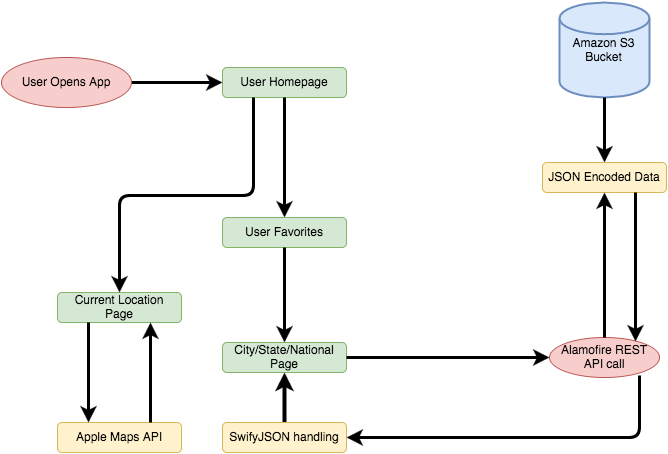

The diagram above was exported from draw.io. Its source (the exported page's mxGraphModel, read from the mxfile embedded in the PNG):
<mxGraphModel dx="950" dy="507" grid="1" gridSize="10" guides="1" tooltips="1" connect="1" arrows="1" fold="1" page="1" pageScale="1" pageWidth="850" pageHeight="1100" background="none" math="0" shadow="0">
  <root>
    <mxCell id="0" style=";html=1;" />
    <mxCell id="1" style=";html=1;" parent="0" />
    <mxCell id="5f7bb63c17804c67-77" value="User Homepage" style="rounded=1;fillColor=#d5e8d4;strokeColor=#82b366;" vertex="1" parent="1">
      <mxGeometry x="503" y="135" width="124" height="30" as="geometry" />
    </mxCell>
    <mxCell id="5f7bb63c17804c67-78" value="" style="curved=1;noEdgeStyle=1;orthogonal=1;fillColor=#FFFFFF;strokeColor=#000000;exitX=1;exitY=0.5;endSize=7;startSize=7;strokeWidth=3;" edge="1" parent="1" source="5f7bb63c17804c67-79" target="5f7bb63c17804c67-77">
      <mxGeometry relative="1" as="geometry">
        <mxPoint x="403" y="150" as="sourcePoint" />
        <Array as="points">
          <mxPoint x="415" y="150" />
          <mxPoint x="491" y="150" />
        </Array>
      </mxGeometry>
    </mxCell>
    <mxCell id="5f7bb63c17804c67-79" value="User Opens App" style="ellipse;fillColor=#f8cecc;strokeColor=#b85450;" vertex="1" parent="1">
      <mxGeometry x="282" y="125" width="130" height="50" as="geometry" />
    </mxCell>
    <mxCell id="5f7bb63c17804c67-84" value="Amazon S3 Bucket" style="strokeWidth=2;html=1;shape=mxgraph.flowchart.database;whiteSpace=wrap;shadow=0;fillColor=#dae8fc;strokeColor=#6c8ebf;" vertex="1" parent="1">
      <mxGeometry x="840" y="70" width="90" height="95" as="geometry" />
    </mxCell>
    <mxCell id="5f7bb63c17804c67-88" style="edgeStyle=orthogonalEdgeStyle;html=1;jettySize=auto;orthogonalLoop=1;strokeColor=#000000;fillColor=#FFFFFF;entryX=0.5;entryY=0;endSize=7;startSize=7;strokeWidth=3;" edge="1" parent="1" source="5f7bb63c17804c67-77" target="5f7bb63c17804c67-89">
      <mxGeometry relative="1" as="geometry">
        <mxPoint x="565" y="270" as="targetPoint" />
        <Array as="points" />
      </mxGeometry>
    </mxCell>
    <mxCell id="5f7bb63c17804c67-89" value="User Favorites" style="rounded=1;fillColor=#d5e8d4;strokeColor=#82b366;" vertex="1" parent="1">
      <mxGeometry x="503" y="285" width="124" height="30" as="geometry" />
    </mxCell>
    <mxCell id="5f7bb63c17804c67-90" style="edgeStyle=orthogonalEdgeStyle;html=1;jettySize=auto;orthogonalLoop=1;strokeColor=#000000;fillColor=#FFFFFF;entryX=0.5;entryY=0;endSize=7;startSize=7;strokeWidth=3;" edge="1" parent="1" source="5f7bb63c17804c67-84" target="5f7bb63c17804c67-91">
      <mxGeometry relative="1" as="geometry">
        <mxPoint x="885" y="230" as="targetPoint" />
        <Array as="points" />
      </mxGeometry>
    </mxCell>
    <mxCell id="5f7bb63c17804c67-91" value="JSON Encoded Data" style="rounded=1;fillColor=#fff2cc;strokeColor=#d6b656;" vertex="1" parent="1">
      <mxGeometry x="823" y="230" width="124" height="30" as="geometry" />
    </mxCell>
    <mxCell id="5f7bb63c17804c67-92" style="edgeStyle=orthogonalEdgeStyle;html=1;jettySize=auto;orthogonalLoop=1;strokeColor=#000000;fillColor=#FFFFFF;entryX=0.5;entryY=0;endSize=7;startSize=7;strokeWidth=3;" edge="1" parent="1" source="5f7bb63c17804c67-89" target="5f7bb63c17804c67-93">
      <mxGeometry relative="1" as="geometry">
        <mxPoint x="565" y="400" as="targetPoint" />
        <Array as="points" />
      </mxGeometry>
    </mxCell>
    <mxCell id="5f7bb63c17804c67-93" value="City/State/National&#10;Page" style="rounded=1;fillColor=#d5e8d4;strokeColor=#82b366;" vertex="1" parent="1">
      <mxGeometry x="503" y="410" width="124" height="30" as="geometry" />
    </mxCell>
    <mxCell id="5f7bb63c17804c67-96" value="Alamofire REST&#10;API call" style="ellipse;fillColor=#f8cecc;strokeColor=#b85450;" vertex="1" parent="1">
      <mxGeometry x="830" y="405" width="110" height="40" as="geometry" />
    </mxCell>
    <mxCell id="5f7bb63c17804c67-97" style="edgeStyle=orthogonalEdgeStyle;html=1;entryX=0;entryY=0.5;jettySize=auto;orthogonalLoop=1;strokeColor=#000000;fillColor=#FFFFFF;endSize=7;startSize=7;strokeWidth=3;" edge="1" parent="1" source="5f7bb63c17804c67-93" target="5f7bb63c17804c67-96">
      <mxGeometry relative="1" as="geometry" />
    </mxCell>
    <mxCell id="5f7bb63c17804c67-100" style="edgeStyle=orthogonalEdgeStyle;html=1;entryX=0.5;entryY=1;jettySize=auto;orthogonalLoop=1;strokeColor=#000000;fillColor=#FFFFFF;endSize=7;startSize=7;strokeWidth=3;" edge="1" parent="1" source="5f7bb63c17804c67-96" target="5f7bb63c17804c67-91">
      <mxGeometry relative="1" as="geometry" />
    </mxCell>
    <mxCell id="5f7bb63c17804c67-101" style="edgeStyle=orthogonalEdgeStyle;html=1;exitX=0.75;exitY=1;jettySize=auto;orthogonalLoop=1;strokeColor=#000000;fillColor=#FFFFFF;entryX=0.782;entryY=0.1;entryPerimeter=0;endSize=7;startSize=7;strokeWidth=3;" edge="1" parent="1" source="5f7bb63c17804c67-91" target="5f7bb63c17804c67-96">
      <mxGeometry relative="1" as="geometry">
        <mxPoint x="916" y="400" as="targetPoint" />
        <Array as="points" />
      </mxGeometry>
    </mxCell>
    <mxCell id="5f7bb63c17804c67-104" value="Current Location&#10;Page" style="rounded=1;fillColor=#d5e8d4;strokeColor=#82b366;" vertex="1" parent="1">
      <mxGeometry x="338" y="360" width="124" height="30" as="geometry" />
    </mxCell>
    <mxCell id="5f7bb63c17804c67-106" style="edgeStyle=orthogonalEdgeStyle;html=1;exitX=0.25;exitY=1;entryX=0.5;entryY=0;jettySize=auto;orthogonalLoop=1;strokeColor=#000000;fillColor=#FFFFFF;endSize=7;startSize=7;strokeWidth=3;" edge="1" parent="1" source="5f7bb63c17804c67-77" target="5f7bb63c17804c67-104">
      <mxGeometry relative="1" as="geometry" />
    </mxCell>
    <mxCell id="5f7bb63c17804c67-107" value="Apple Maps API" style="rounded=1;fillColor=#fff2cc;strokeColor=#d6b656;" vertex="1" parent="1">
      <mxGeometry x="338" y="490" width="124" height="30" as="geometry" />
    </mxCell>
    <mxCell id="5f7bb63c17804c67-110" style="edgeStyle=orthogonalEdgeStyle;html=1;exitX=0.25;exitY=1;entryX=0.25;entryY=0;startSize=7;endSize=7;jettySize=auto;orthogonalLoop=1;strokeColor=#000000;strokeWidth=3;fillColor=#FFFFFF;" edge="1" parent="1" source="5f7bb63c17804c67-104" target="5f7bb63c17804c67-107">
      <mxGeometry relative="1" as="geometry" />
    </mxCell>
    <mxCell id="5f7bb63c17804c67-111" style="edgeStyle=orthogonalEdgeStyle;html=1;exitX=0.75;exitY=0;entryX=0.75;entryY=1;startSize=7;endSize=7;jettySize=auto;orthogonalLoop=1;strokeColor=#000000;strokeWidth=3;fillColor=#FFFFFF;" edge="1" parent="1" source="5f7bb63c17804c67-107" target="5f7bb63c17804c67-104">
      <mxGeometry relative="1" as="geometry" />
    </mxCell>
    <mxCell id="5024f722a7705d2-64" style="edgeStyle=orthogonalEdgeStyle;rounded=0;html=1;exitX=0.5;exitY=0;entryX=0.5;entryY=1;jettySize=auto;orthogonalLoop=1;strokeColor=#000000;strokeWidth=4;" edge="1" parent="1" source="5024f722a7705d2-53" target="5f7bb63c17804c67-93">
      <mxGeometry relative="1" as="geometry" />
    </mxCell>
    <mxCell id="5024f722a7705d2-53" value="SwifyJSON handling" style="rounded=1;fillColor=#fff2cc;strokeColor=#d6b656;" vertex="1" parent="1">
      <mxGeometry x="503" y="490" width="124" height="30" as="geometry" />
    </mxCell>
    <mxCell id="5024f722a7705d2-61" style="edgeStyle=orthogonalEdgeStyle;html=1;entryX=1;entryY=0.5;jettySize=auto;orthogonalLoop=1;strokeColor=#000000;fillColor=#FFFFFF;endSize=7;startSize=7;strokeWidth=3;" edge="1" parent="1" target="5024f722a7705d2-53">
      <mxGeometry x="751" y="440" as="geometry">
        <mxPoint x="920" y="443" as="sourcePoint" />
        <mxPoint x="751" y="635" as="targetPoint" />
        <Array as="points">
          <mxPoint x="920" y="505" />
        </Array>
      </mxGeometry>
    </mxCell>
  </root>
</mxGraphModel>